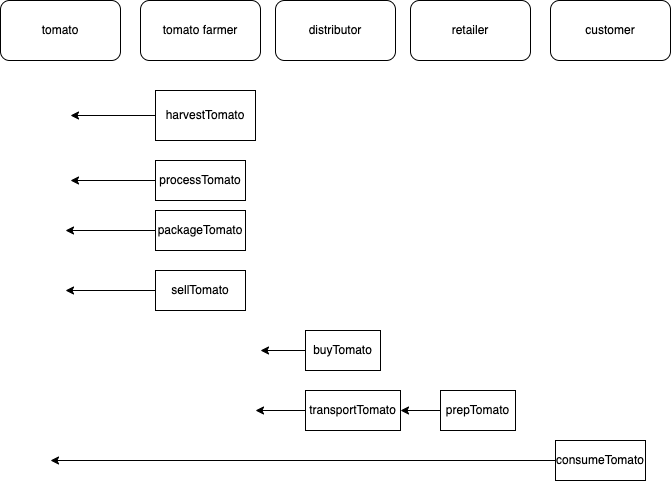

The diagram above was exported from draw.io. Its source (the exported page's mxGraphModel, read from the mxfile embedded in the PNG):
<mxGraphModel dx="1033" dy="626" grid="1" gridSize="10" guides="1" tooltips="1" connect="1" arrows="1" fold="1" page="1" pageScale="1" pageWidth="850" pageHeight="1100" math="0" shadow="0">
  <root>
    <mxCell id="0" />
    <mxCell id="1" parent="0" />
    <mxCell id="Eh7tWf8S3vFdacNGWSsH-1" value="tomato" style="rounded=1;whiteSpace=wrap;html=1;" vertex="1" parent="1">
      <mxGeometry x="30" y="140" width="120" height="60" as="geometry" />
    </mxCell>
    <mxCell id="Eh7tWf8S3vFdacNGWSsH-2" value="tomato farmer" style="rounded=1;whiteSpace=wrap;html=1;" vertex="1" parent="1">
      <mxGeometry x="170" y="140" width="120" height="60" as="geometry" />
    </mxCell>
    <mxCell id="Eh7tWf8S3vFdacNGWSsH-3" value="distributor" style="rounded=1;whiteSpace=wrap;html=1;" vertex="1" parent="1">
      <mxGeometry x="305" y="140" width="120" height="60" as="geometry" />
    </mxCell>
    <mxCell id="Eh7tWf8S3vFdacNGWSsH-4" value="retailer" style="rounded=1;whiteSpace=wrap;html=1;" vertex="1" parent="1">
      <mxGeometry x="440" y="140" width="120" height="60" as="geometry" />
    </mxCell>
    <mxCell id="Eh7tWf8S3vFdacNGWSsH-39" style="edgeStyle=orthogonalEdgeStyle;rounded=0;orthogonalLoop=1;jettySize=auto;html=1;" edge="1" parent="1" source="Eh7tWf8S3vFdacNGWSsH-31">
      <mxGeometry relative="1" as="geometry">
        <mxPoint x="100" y="320" as="targetPoint" />
      </mxGeometry>
    </mxCell>
    <mxCell id="Eh7tWf8S3vFdacNGWSsH-31" value="processTomato" style="rounded=0;whiteSpace=wrap;html=1;" vertex="1" parent="1">
      <mxGeometry x="185" y="300" width="90" height="40" as="geometry" />
    </mxCell>
    <mxCell id="Eh7tWf8S3vFdacNGWSsH-38" style="edgeStyle=orthogonalEdgeStyle;rounded=0;orthogonalLoop=1;jettySize=auto;html=1;" edge="1" parent="1" source="Eh7tWf8S3vFdacNGWSsH-33">
      <mxGeometry relative="1" as="geometry">
        <mxPoint x="100" y="255" as="targetPoint" />
      </mxGeometry>
    </mxCell>
    <mxCell id="Eh7tWf8S3vFdacNGWSsH-33" value="harvestTomato&lt;span style=&quot;color: rgba(0 , 0 , 0 , 0) ; font-family: monospace ; font-size: 0px&quot;&gt;%3CmxGraphModel%3E%3Croot%3E%3CmxCell%20id%3D%220%22%2F%3E%3CmxCell%20id%3D%221%22%20parent%3D%220%22%2F%3E%3CmxCell%20id%3D%222%22%20value%3D%22processCofee%22%20style%3D%22whiteSpace%3Dwrap%3Bhtml%3D1%3Baspect%3Dfixed%3B%22%20vertex%3D%221%22%20parent%3D%221%22%3E%3CmxGeometry%20x%3D%22190%22%20y%3D%22340%22%20width%3D%2280%22%20height%3D%2280%22%20as%3D%22geometry%22%2F%3E%3C%2FmxCell%3E%3C%2Froot%3E%3C%2FmxGraphModel%3E&lt;/span&gt;" style="rounded=0;whiteSpace=wrap;html=1;" vertex="1" parent="1">
      <mxGeometry x="185" y="230" width="100" height="50" as="geometry" />
    </mxCell>
    <mxCell id="Eh7tWf8S3vFdacNGWSsH-41" style="edgeStyle=orthogonalEdgeStyle;rounded=0;orthogonalLoop=1;jettySize=auto;html=1;" edge="1" parent="1" source="Eh7tWf8S3vFdacNGWSsH-35">
      <mxGeometry relative="1" as="geometry">
        <mxPoint x="95" y="370" as="targetPoint" />
      </mxGeometry>
    </mxCell>
    <mxCell id="Eh7tWf8S3vFdacNGWSsH-35" value="packageTomato" style="rounded=0;whiteSpace=wrap;html=1;" vertex="1" parent="1">
      <mxGeometry x="185" y="350" width="90" height="40" as="geometry" />
    </mxCell>
    <mxCell id="Eh7tWf8S3vFdacNGWSsH-42" style="edgeStyle=orthogonalEdgeStyle;rounded=0;orthogonalLoop=1;jettySize=auto;html=1;" edge="1" parent="1" source="Eh7tWf8S3vFdacNGWSsH-36">
      <mxGeometry relative="1" as="geometry">
        <mxPoint x="95" y="430" as="targetPoint" />
      </mxGeometry>
    </mxCell>
    <mxCell id="Eh7tWf8S3vFdacNGWSsH-36" value="sellTomato" style="rounded=0;whiteSpace=wrap;html=1;" vertex="1" parent="1">
      <mxGeometry x="185" y="410" width="90" height="40" as="geometry" />
    </mxCell>
    <mxCell id="Eh7tWf8S3vFdacNGWSsH-44" style="edgeStyle=orthogonalEdgeStyle;rounded=0;orthogonalLoop=1;jettySize=auto;html=1;" edge="1" parent="1" source="Eh7tWf8S3vFdacNGWSsH-43">
      <mxGeometry relative="1" as="geometry">
        <mxPoint x="290" y="490" as="targetPoint" />
      </mxGeometry>
    </mxCell>
    <mxCell id="Eh7tWf8S3vFdacNGWSsH-43" value="buyTomato" style="rounded=0;whiteSpace=wrap;html=1;" vertex="1" parent="1">
      <mxGeometry x="335" y="470" width="75" height="40" as="geometry" />
    </mxCell>
    <mxCell id="Eh7tWf8S3vFdacNGWSsH-45" style="edgeStyle=orthogonalEdgeStyle;rounded=0;orthogonalLoop=1;jettySize=auto;html=1;" edge="1" parent="1" source="Eh7tWf8S3vFdacNGWSsH-46">
      <mxGeometry relative="1" as="geometry">
        <mxPoint x="285" y="550" as="targetPoint" />
      </mxGeometry>
    </mxCell>
    <mxCell id="Eh7tWf8S3vFdacNGWSsH-46" value="transportTomato" style="rounded=0;whiteSpace=wrap;html=1;" vertex="1" parent="1">
      <mxGeometry x="335" y="530" width="95" height="40" as="geometry" />
    </mxCell>
    <mxCell id="Eh7tWf8S3vFdacNGWSsH-47" style="edgeStyle=orthogonalEdgeStyle;rounded=0;orthogonalLoop=1;jettySize=auto;html=1;entryX=1;entryY=0.5;entryDx=0;entryDy=0;" edge="1" parent="1" source="Eh7tWf8S3vFdacNGWSsH-48" target="Eh7tWf8S3vFdacNGWSsH-46">
      <mxGeometry relative="1" as="geometry">
        <mxPoint x="430" y="550" as="targetPoint" />
        <Array as="points" />
      </mxGeometry>
    </mxCell>
    <mxCell id="Eh7tWf8S3vFdacNGWSsH-48" value="prepTomato" style="rounded=0;whiteSpace=wrap;html=1;" vertex="1" parent="1">
      <mxGeometry x="470" y="530" width="75" height="40" as="geometry" />
    </mxCell>
    <mxCell id="Eh7tWf8S3vFdacNGWSsH-55" style="edgeStyle=orthogonalEdgeStyle;rounded=0;orthogonalLoop=1;jettySize=auto;html=1;" edge="1" parent="1" source="Eh7tWf8S3vFdacNGWSsH-56">
      <mxGeometry relative="1" as="geometry">
        <mxPoint x="80" y="600" as="targetPoint" />
      </mxGeometry>
    </mxCell>
    <mxCell id="Eh7tWf8S3vFdacNGWSsH-56" value="consumeTomato" style="rounded=0;whiteSpace=wrap;html=1;" vertex="1" parent="1">
      <mxGeometry x="585" y="580" width="90" height="40" as="geometry" />
    </mxCell>
    <mxCell id="Eh7tWf8S3vFdacNGWSsH-61" value="customer" style="rounded=1;whiteSpace=wrap;html=1;" vertex="1" parent="1">
      <mxGeometry x="580" y="140" width="120" height="60" as="geometry" />
    </mxCell>
  </root>
</mxGraphModel>